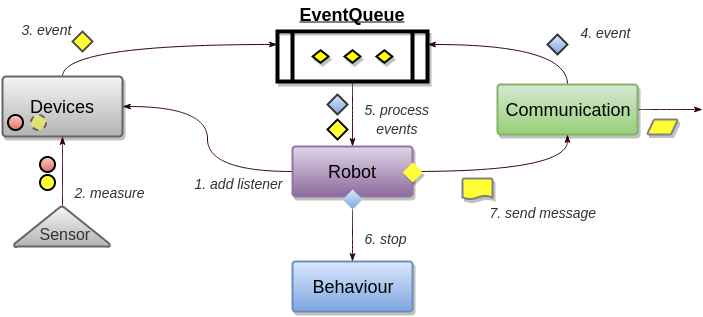

The diagram above was exported from draw.io. Its source (the exported page's mxGraphModel, read from the mxfile embedded in the PNG):
<mxGraphModel dx="825" dy="484" grid="1" gridSize="10" guides="1" tooltips="1" connect="1" arrows="1" fold="1" page="1" pageScale="1" pageWidth="826" pageHeight="1169" background="#ffffff" math="0">
  <root>
    <mxCell id="0" />
    <mxCell id="1" parent="0" />
    <mxCell id="3b6e648942642e21-3" value="&lt;font style=&quot;font-size: 18px&quot;&gt;Behaviour&lt;/font&gt;" style="strokeWidth=2;html=1;shape=mxgraph.flowchart.process;whiteSpace=wrap;shadow=1;fontColor=#000000;plain-blue" vertex="1" parent="1">
      <mxGeometry x="320" y="375" width="120" height="50" as="geometry" />
    </mxCell>
    <mxCell id="3b6e648942642e21-24" style="edgeStyle=orthogonalEdgeStyle;curved=1;rounded=0;html=1;exitX=0.5;exitY=0;exitPerimeter=0;entryX=0;entryY=0.25;shadow=0;startArrow=none;startFill=0;endArrow=classicThin;endFill=1;endSize=6;jettySize=auto;orthogonalLoop=1;strokeColor=#33001A;strokeWidth=1;fontSize=16;fontColor=#333333;" edge="1" parent="1" source="3b6e648942642e21-6" target="3b6e648942642e21-1">
      <mxGeometry relative="1" as="geometry" />
    </mxCell>
    <mxCell id="3b6e648942642e21-6" value="&lt;font style=&quot;font-size: 18px&quot;&gt;Devices&lt;/font&gt;" style="strokeWidth=2;html=1;shape=mxgraph.flowchart.process;whiteSpace=wrap;shadow=1;fontColor=#000000;plain-gray" vertex="1" parent="1">
      <mxGeometry x="30" y="190" width="120" height="60" as="geometry" />
    </mxCell>
    <mxCell id="3b6e648942642e21-43" style="edgeStyle=orthogonalEdgeStyle;curved=1;rounded=0;html=1;exitX=0.5;exitY=0;exitPerimeter=0;entryX=1;entryY=0.25;shadow=0;startArrow=none;startFill=0;endArrow=classicThin;endFill=1;endSize=6;jettySize=auto;orthogonalLoop=1;strokeColor=#33001A;strokeWidth=1;fontSize=16;fontColor=#333333;" edge="1" parent="1" source="3b6e648942642e21-7" target="3b6e648942642e21-1">
      <mxGeometry relative="1" as="geometry" />
    </mxCell>
    <mxCell id="3b6e648942642e21-69" style="edgeStyle=orthogonalEdgeStyle;curved=1;rounded=0;html=1;exitX=1;exitY=0.5;exitPerimeter=0;shadow=0;startArrow=none;startFill=0;endArrow=classicThin;endFill=1;endSize=6;jettySize=auto;orthogonalLoop=1;strokeColor=#33001A;strokeWidth=1;fontSize=16;fontColor=#333333;" edge="1" parent="1" source="3b6e648942642e21-7">
      <mxGeometry relative="1" as="geometry">
        <mxPoint x="730" y="223" as="targetPoint" />
      </mxGeometry>
    </mxCell>
    <mxCell id="3b6e648942642e21-7" value="&lt;font style=&quot;font-size: 18px&quot;&gt;Communication&lt;/font&gt;" style="strokeWidth=2;html=1;shape=mxgraph.flowchart.process;whiteSpace=wrap;shadow=1;fontColor=#000000;plain-green" vertex="1" parent="1">
      <mxGeometry x="525" y="198" width="140" height="50" as="geometry" />
    </mxCell>
    <mxCell id="3b6e648942642e21-27" style="edgeStyle=orthogonalEdgeStyle;curved=1;rounded=0;html=1;exitX=0;exitY=0.5;exitPerimeter=0;entryX=1;entryY=0.5;entryPerimeter=0;shadow=0;startArrow=none;startFill=0;endArrow=classicThin;endFill=1;endSize=6;jettySize=auto;orthogonalLoop=1;strokeColor=#33001A;strokeWidth=1;fontSize=16;fontColor=#333333;" edge="1" parent="1" source="3b6e648942642e21-13" target="3b6e648942642e21-6">
      <mxGeometry relative="1" as="geometry" />
    </mxCell>
    <mxCell id="3b6e648942642e21-28" value="&lt;i&gt;&lt;font style=&quot;font-size: 14px&quot;&gt;1.&lt;/font&gt;&lt;/i&gt;&lt;i style=&quot;line-height: 1.2&quot;&gt;&lt;font style=&quot;font-size: 14px&quot;&gt;&amp;nbsp;add listener&lt;/font&gt;&lt;/i&gt;" style="text;html=1;resizable=0;points=[];;align=center;verticalAlign=middle;labelBackgroundColor=none;fontSize=16;fontColor=#333333;" vertex="1" connectable="0" parent="3b6e648942642e21-27">
      <mxGeometry x="-0.3659" y="-17" relative="1" as="geometry">
        <mxPoint x="20" y="27" as="offset" />
      </mxGeometry>
    </mxCell>
    <mxCell id="3b6e648942642e21-57" style="edgeStyle=orthogonalEdgeStyle;curved=1;rounded=0;html=1;exitX=1;exitY=0.5;exitPerimeter=0;entryX=0.5;entryY=1;entryPerimeter=0;shadow=0;startArrow=none;startFill=0;endArrow=classicThin;endFill=1;endSize=6;jettySize=auto;orthogonalLoop=1;strokeColor=#33001A;strokeWidth=1;fontSize=16;fontColor=#333333;" edge="1" parent="1" source="3b6e648942642e21-13" target="3b6e648942642e21-7">
      <mxGeometry relative="1" as="geometry" />
    </mxCell>
    <mxCell id="3b6e648942642e21-58" style="edgeStyle=orthogonalEdgeStyle;curved=1;rounded=0;html=1;exitX=0.5;exitY=1;exitPerimeter=0;entryX=0.5;entryY=0;entryPerimeter=0;shadow=0;startArrow=none;startFill=0;endArrow=classicThin;endFill=1;endSize=6;jettySize=auto;orthogonalLoop=1;strokeColor=#33001A;strokeWidth=1;fontSize=16;fontColor=#333333;" edge="1" parent="1" source="3b6e648942642e21-54" target="3b6e648942642e21-3">
      <mxGeometry relative="1" as="geometry" />
    </mxCell>
    <mxCell id="3b6e648942642e21-13" value="&lt;font style=&quot;font-size: 18px&quot;&gt;Robot&lt;/font&gt;" style="strokeWidth=2;html=1;shape=mxgraph.flowchart.process;whiteSpace=wrap;shadow=1;fontColor=#000000;plain-purple" vertex="1" parent="1">
      <mxGeometry x="320" y="260" width="120" height="50" as="geometry" />
    </mxCell>
    <mxCell id="3b6e648942642e21-16" value="" style="group" vertex="1" connectable="0" parent="1">
      <mxGeometry x="305" y="115" width="150" height="80" as="geometry" />
    </mxCell>
    <mxCell id="3b6e648942642e21-1" value="" style="shape=process;whiteSpace=wrap;html=1;shadow=1;strokeColor=#000000;strokeWidth=4;fontColor=#000000;fillColor=#ffffff;" vertex="1" parent="3b6e648942642e21-16">
      <mxGeometry y="30" width="150" height="50" as="geometry" />
    </mxCell>
    <mxCell id="3b6e648942642e21-2" value="" style="verticalLabelPosition=bottom;verticalAlign=top;html=1;strokeWidth=2;shape=mxgraph.flowchart.parallel_mode;shadow=1;fontColor=#000000;fillColor=#ffffff;strokeColor=#000000;" vertex="1" parent="3b6e648942642e21-16">
      <mxGeometry y="30" width="150" height="50" as="geometry" />
    </mxCell>
    <mxCell id="3b6e648942642e21-15" value="&lt;font style=&quot;font-size: 18px&quot;&gt;&lt;b&gt;&lt;u&gt;EventQueue&lt;/u&gt;&lt;/b&gt;&lt;/font&gt;" style="text;html=1;resizable=0;points=[];autosize=1;align=left;verticalAlign=top;spacingTop=-4;fontColor=#000000;" vertex="1" parent="3b6e648942642e21-16">
      <mxGeometry x="20" width="120" height="20" as="geometry" />
    </mxCell>
    <mxCell id="3b6e648942642e21-18" style="edgeStyle=orthogonalEdgeStyle;curved=1;rounded=0;html=1;entryX=0.5;entryY=1;entryPerimeter=0;shadow=0;startArrow=none;startFill=0;endArrow=classicThin;endFill=1;endSize=6;jettySize=auto;orthogonalLoop=1;strokeColor=#33001A;strokeWidth=1;fontSize=16;fontColor=#333333;" edge="1" parent="1" source="3b6e648942642e21-17" target="3b6e648942642e21-6">
      <mxGeometry relative="1" as="geometry" />
    </mxCell>
    <mxCell id="3b6e648942642e21-17" value="" style="strokeWidth=2;html=1;shape=mxgraph.flowchart.extract_or_measurement;whiteSpace=wrap;rounded=1;shadow=0;glass=0;fontSize=16;fontColor=#333333;plain-gray" vertex="1" parent="1">
      <mxGeometry x="42" y="320" width="95" height="40" as="geometry" />
    </mxCell>
    <mxCell id="3b6e648942642e21-19" value="&lt;div&gt;Sensor&lt;/div&gt;" style="text;html=1;resizable=0;points=[];autosize=1;align=left;verticalAlign=top;spacingTop=-4;fontSize=16;fontColor=#333333;" vertex="1" parent="1">
      <mxGeometry x="65" y="335" width="70" height="20" as="geometry" />
    </mxCell>
    <mxCell id="3b6e648942642e21-20" value="" style="strokeWidth=2;html=1;shape=mxgraph.flowchart.decision;whiteSpace=wrap;rounded=1;shadow=0;glass=0;fontSize=16;fontColor=#333333;plain-yellow;gradientColor=none;fillColor=#FFFF33;strokeColor=#4D4D4D;" vertex="1" parent="1">
      <mxGeometry x="100" y="145" width="20" height="20" as="geometry" />
    </mxCell>
    <mxCell id="3b6e648942642e21-29" value="&lt;i&gt;&lt;font style=&quot;font-size: 14px&quot;&gt;3. event&lt;/font&gt;&lt;/i&gt;" style="text;html=1;resizable=0;points=[];autosize=1;align=left;verticalAlign=top;spacingTop=-4;fontSize=16;fontColor=#333333;" vertex="1" parent="1">
      <mxGeometry x="47" y="130" width="70" height="20" as="geometry" />
    </mxCell>
    <mxCell id="3b6e648942642e21-30" value="" style="verticalLabelPosition=bottom;verticalAlign=top;html=1;strokeWidth=2;shape=mxgraph.flowchart.on-page_reference;rounded=1;shadow=0;glass=0;fillColor=#FFFF33;gradientColor=none;fontSize=16;fontColor=#333333;" vertex="1" parent="1">
      <mxGeometry x="67" y="288" width="15" height="15" as="geometry" />
    </mxCell>
    <mxCell id="3b6e648942642e21-31" value="" style="verticalLabelPosition=bottom;verticalAlign=top;html=1;strokeWidth=2;shape=mxgraph.flowchart.on-page_reference;rounded=1;shadow=0;glass=0;fontSize=16;fontColor=#333333;plain-red;strokeColor=#000000;" vertex="1" parent="1">
      <mxGeometry x="67" y="270" width="15" height="15" as="geometry" />
    </mxCell>
    <mxCell id="3b6e648942642e21-32" value="" style="verticalLabelPosition=bottom;verticalAlign=top;html=1;strokeWidth=2;shape=mxgraph.flowchart.on-page_reference;rounded=1;shadow=0;glass=0;fontSize=16;fontColor=#333333;plain-red;strokeColor=#000000;" vertex="1" parent="1">
      <mxGeometry x="35" y="228" width="15" height="15" as="geometry" />
    </mxCell>
    <mxCell id="3b6e648942642e21-35" value="" style="verticalLabelPosition=bottom;verticalAlign=top;html=1;strokeWidth=2;shape=mxgraph.flowchart.on-page_reference;rounded=1;shadow=0;glass=0;fillColor=#FFFF33;gradientColor=none;fontSize=16;fontColor=#333333;dashed=1;opacity=50;" vertex="1" parent="1">
      <mxGeometry x="58" y="228" width="15" height="15" as="geometry" />
    </mxCell>
    <mxCell id="3b6e648942642e21-38" style="edgeStyle=orthogonalEdgeStyle;curved=1;rounded=0;html=1;exitX=0.5;exitY=1;entryX=0.5;entryY=0;entryPerimeter=0;shadow=0;startArrow=none;startFill=0;endArrow=classicThin;endFill=1;endSize=6;jettySize=auto;orthogonalLoop=1;strokeColor=#33001A;strokeWidth=1;fontSize=16;fontColor=#333333;" edge="1" parent="1" source="3b6e648942642e21-1" target="3b6e648942642e21-13">
      <mxGeometry relative="1" as="geometry">
        <Array as="points" />
      </mxGeometry>
    </mxCell>
    <mxCell id="3b6e648942642e21-39" value="" style="strokeWidth=2;html=1;shape=mxgraph.flowchart.decision;whiteSpace=wrap;rounded=1;shadow=0;glass=0;fontSize=16;fontColor=#333333;plain-yellow;gradientColor=none;fillColor=#FFFF33;strokeColor=#000000;" vertex="1" parent="1">
      <mxGeometry x="355" y="233" width="20" height="20" as="geometry" />
    </mxCell>
    <mxCell id="3b6e648942642e21-45" value="" style="strokeWidth=2;html=1;shape=mxgraph.flowchart.decision;whiteSpace=wrap;rounded=1;shadow=0;glass=0;fontSize=16;fontColor=#333333;plain-blue;strokeColor=#333333;" vertex="1" parent="1">
      <mxGeometry x="575" y="148" width="20" height="20" as="geometry" />
    </mxCell>
    <mxCell id="3b6e648942642e21-47" value="" style="strokeWidth=2;html=1;shape=mxgraph.flowchart.decision;whiteSpace=wrap;rounded=1;shadow=0;glass=0;fontSize=16;fontColor=#333333;plain-blue;strokeColor=#333333;" vertex="1" parent="1">
      <mxGeometry x="355" y="208" width="20" height="20" as="geometry" />
    </mxCell>
    <mxCell id="3b6e648942642e21-51" value="&lt;i&gt;&lt;font style=&quot;font-size: 14px&quot;&gt;7. send message&lt;/font&gt;&lt;/i&gt;" style="text;html=1;resizable=0;points=[];autosize=1;align=left;verticalAlign=top;spacingTop=-4;fontSize=16;fontColor=#333333;" vertex="1" parent="1">
      <mxGeometry x="515" y="313" width="120" height="20" as="geometry" />
    </mxCell>
    <mxCell id="3b6e648942642e21-52" value="" style="strokeWidth=2;html=1;shape=mxgraph.flowchart.decision;whiteSpace=wrap;rounded=1;shadow=1;glass=0;fontSize=16;fontColor=#333333;plain-yellow;gradientColor=none;fillColor=#FFFF33;strokeColor=none;" vertex="1" parent="1">
      <mxGeometry x="430" y="276" width="20" height="20" as="geometry" />
    </mxCell>
    <mxCell id="3b6e648942642e21-54" value="" style="strokeWidth=2;html=1;shape=mxgraph.flowchart.decision;whiteSpace=wrap;rounded=1;shadow=0;glass=0;fontSize=16;fontColor=#333333;plain-blue;strokeColor=none;" vertex="1" parent="1">
      <mxGeometry x="370" y="303" width="20" height="20" as="geometry" />
    </mxCell>
    <mxCell id="3b6e648942642e21-61" value="&lt;i&gt;&lt;font style=&quot;font-size: 14px&quot;&gt;2. measure&lt;/font&gt;&lt;/i&gt;" style="text;html=1;resizable=0;points=[];autosize=1;align=left;verticalAlign=top;spacingTop=-4;fontSize=16;fontColor=#333333;" vertex="1" parent="1">
      <mxGeometry x="100" y="293" width="90" height="20" as="geometry" />
    </mxCell>
    <mxCell id="3b6e648942642e21-62" value="&lt;i&gt;&lt;font style=&quot;font-size: 14px&quot;&gt;4. event&lt;/font&gt;&lt;/i&gt;" style="text;html=1;resizable=0;points=[];autosize=1;align=left;verticalAlign=top;spacingTop=-4;fontSize=16;fontColor=#333333;" vertex="1" parent="1">
      <mxGeometry x="606" y="133" width="70" height="20" as="geometry" />
    </mxCell>
    <mxCell id="3b6e648942642e21-63" value="&lt;div style=&quot;text-align: center&quot;&gt;&lt;span style=&quot;line-height: 1.2&quot;&gt;&lt;font style=&quot;font-size: 14px&quot;&gt;&lt;i&gt;5. process&lt;/i&gt;&lt;/font&gt;&lt;/span&gt;&lt;/div&gt;&lt;div style=&quot;text-align: center&quot;&gt;&lt;font style=&quot;font-size: 14px&quot;&gt;&lt;i&gt;events&lt;/i&gt;&lt;/font&gt;&lt;/div&gt;" style="text;html=1;resizable=0;points=[];autosize=1;align=left;verticalAlign=top;spacingTop=-4;fontSize=16;fontColor=#333333;" vertex="1" parent="1">
      <mxGeometry x="390" y="210" width="80" height="40" as="geometry" />
    </mxCell>
    <mxCell id="3b6e648942642e21-65" value="&lt;font style=&quot;font-size: 14px&quot;&gt;&lt;i&gt;6. stop&lt;/i&gt;&lt;/font&gt;" style="text;html=1;resizable=0;points=[];autosize=1;align=left;verticalAlign=top;spacingTop=-4;fontSize=16;fontColor=#333333;" vertex="1" parent="1">
      <mxGeometry x="390" y="339" width="60" height="20" as="geometry" />
    </mxCell>
    <mxCell id="3b6e648942642e21-70" value="" style="strokeWidth=2;html=1;shape=mxgraph.flowchart.document;whiteSpace=wrap;rounded=1;shadow=1;glass=0;fillColor=#FFFF33;gradientColor=none;fontSize=16;fontColor=#333333;strokeColor=#808080;" vertex="1" parent="1">
      <mxGeometry x="490" y="292" width="30" height="21" as="geometry" />
    </mxCell>
    <mxCell id="3b6e648942642e21-74" value="" style="strokeWidth=2;html=1;shape=mxgraph.flowchart.data;whiteSpace=wrap;rounded=1;shadow=1;glass=0;fillColor=#FFFF33;gradientColor=none;fontSize=16;fontColor=#333333;strokeColor=#808080;" vertex="1" parent="1">
      <mxGeometry x="675" y="233" width="30" height="15" as="geometry" />
    </mxCell>
  </root>
</mxGraphModel>